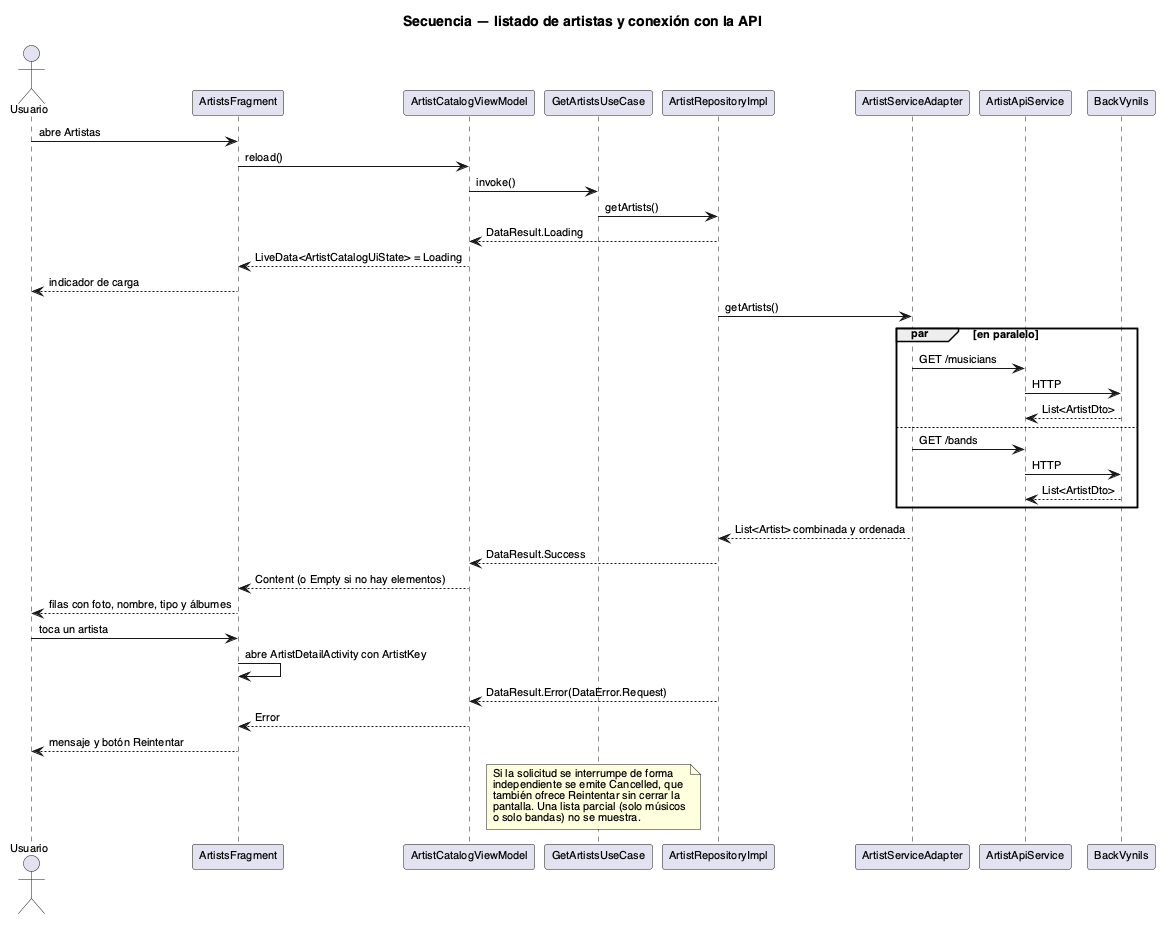

The diagram above was rendered by PlantUML. Its source (embedded in the PNG):
@startuml 07-secuencia-artistas
title Secuencia — listado de artistas y conexión con la API
skinparam shadowing false
skinparam defaultFontName Helvetica
skinparam defaultFontSize 11

actor "Usuario" as U
participant "ArtistsFragment" as F
participant "ArtistCatalogViewModel" as VM
participant "GetArtistsUseCase" as UC
participant "ArtistRepositoryImpl" as R
participant "ArtistServiceAdapter" as A
participant "ArtistApiService" as API
participant "BackVynils" as B

U -> F : abre Artistas
F -> VM : reload()
VM -> UC : invoke()
UC -> R : getArtists()
R --> VM : DataResult.Loading
VM --> F : LiveData<ArtistCatalogUiState> = Loading
F --> U : indicador de carga

R -> A : getArtists()
par en paralelo
  A -> API : GET /musicians
  API -> B : HTTP
  B --> API : List<ArtistDto>
else
  A -> API : GET /bands
  API -> B : HTTP
  B --> API : List<ArtistDto>
end
A --> R : List<Artist> combinada y ordenada
R --> VM : DataResult.Success
VM --> F : Content (o Empty si no hay elementos)
F --> U : filas con foto, nombre, tipo y álbumes

U -> F : toca un artista
F -> F : abre ArtistDetailActivity con ArtistKey

R --> VM : DataResult.Error(DataError.Request)
VM --> F : Error
F --> U : mensaje y botón Reintentar

note over R,VM
  Si la solicitud se interrumpe de forma
  independiente se emite Cancelled, que
  también ofrece Reintentar sin cerrar la
  pantalla. Una lista parcial (solo músicos
  o solo bandas) no se muestra.
end note

@enduml